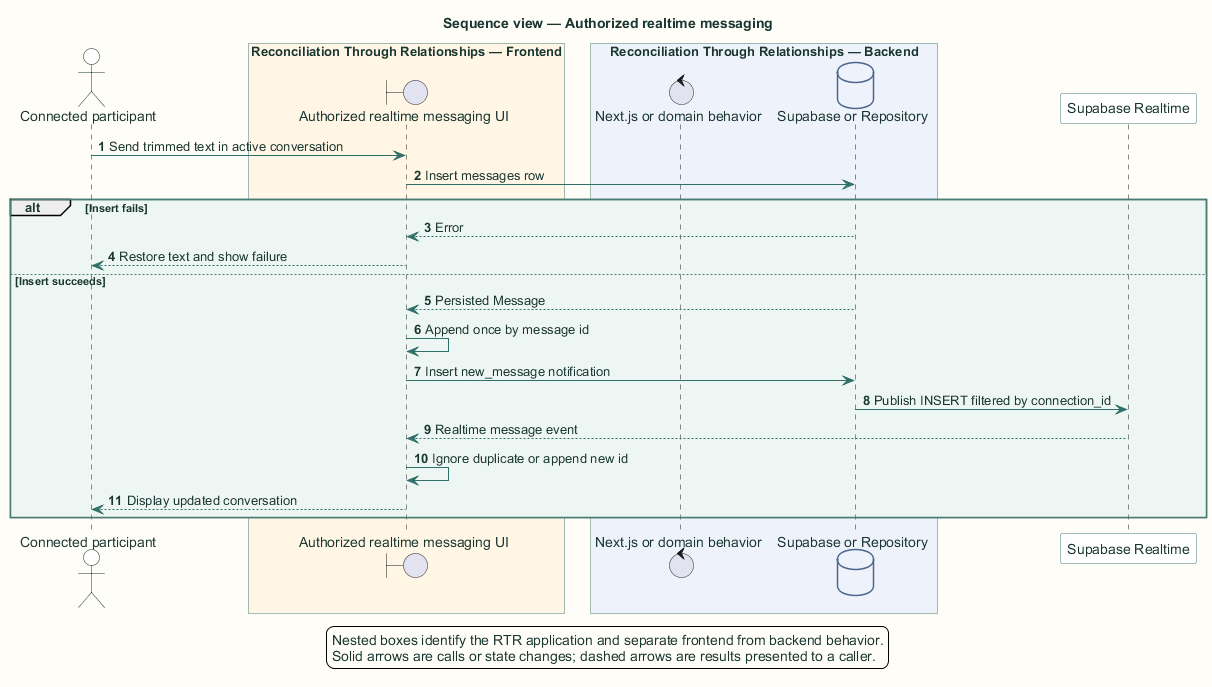

The diagram above was rendered by PlantUML. Its source (embedded in the PNG):
@startuml
title Sequence view — Authorized realtime messaging

skinparam backgroundColor #FFFDF7
skinparam shadowing false
skinparam defaultFontName Arial
skinparam defaultFontColor #18352F
skinparam ArrowColor #2F6F67
skinparam packageBorderColor #477B73
skinparam packageBackgroundColor #EEF6F3
skinparam rectangleBorderColor #477B73
skinparam rectangleBackgroundColor #FFFFFF
skinparam componentBorderColor #8A5A1F
skinparam componentBackgroundColor #FFF6E6
skinparam databaseBorderColor #4E668E
skinparam databaseBackgroundColor #EEF3FB
skinparam actorBorderColor #18352F
skinparam actorBackgroundColor #FFFFFF
skinparam classBorderColor #477B73
skinparam classBackgroundColor #FFFFFF
skinparam sequenceBoxBorderColor #477B73
skinparam sequenceBoxBackgroundColor #F4F8F6
skinparam ParticipantBorderColor #477B73
skinparam ParticipantBackgroundColor #FFFFFF
skinparam BoxPadding 10
hide stereotype

autonumber
actor "Connected participant" as user
box "Reconciliation Through Relationships application" #EEF6F3
  box "Reconciliation Through Relationships — Frontend" #FFF6E6
    boundary "Authorized realtime messaging UI" as ui
  end box
  box "Reconciliation Through Relationships — Backend" #EEF3FB
    control "Next.js or domain behavior" as server
    database "Supabase or Repository" as data
  end box
end box
participant "Supabase Realtime" as external
user -> ui: Send trimmed text in active conversation
ui -> data: Insert messages row
alt Insert fails
  data --> ui: Error
  ui --> user: Restore text and show failure
else Insert succeeds
  data --> ui: Persisted Message
  ui -> ui: Append once by message id
  ui -> data: Insert new_message notification
  data -> external: Publish INSERT filtered by connection_id
  external --> ui: Realtime message event
  ui -> ui: Ignore duplicate or append new id
  ui --> user: Display updated conversation
end
legend bottom
  Nested boxes identify the RTR application and separate frontend from backend behavior.
  Solid arrows are calls or state changes; dashed arrows are results presented to a caller.
endlegend
@enduml